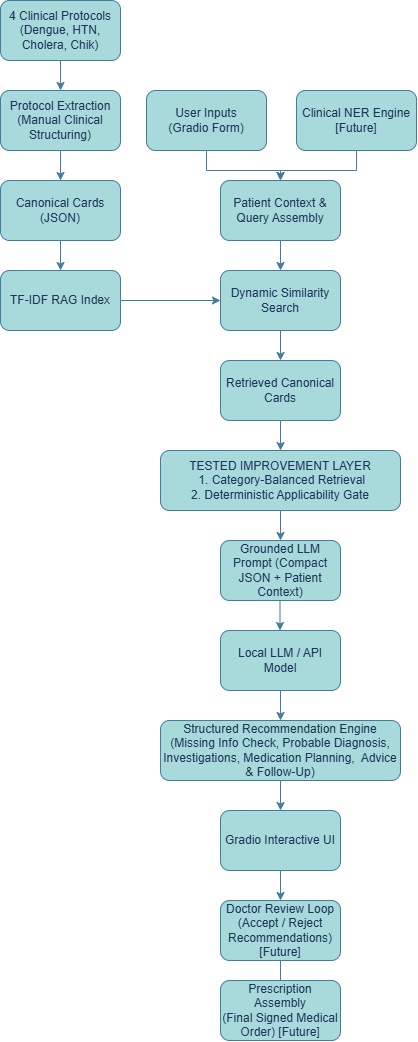

The diagram above was exported from draw.io. Its source (the exported page's mxGraphModel, read from the mxfile embedded in the PNG):
<mxGraphModel dx="1030" dy="535" grid="1" gridSize="10" guides="1" tooltips="1" connect="1" arrows="1" fold="1" page="1" pageScale="1" pageWidth="827" pageHeight="1169" math="0" shadow="0">
  <root>
    <mxCell id="0" />
    <mxCell id="1" parent="0" />
    <mxCell id="xlc4n_YCjpuwF8B4clkL-21" edge="1" parent="1" source="xlc4n_YCjpuwF8B4clkL-1" style="edgeStyle=orthogonalEdgeStyle;rounded=0;orthogonalLoop=1;jettySize=auto;html=1;strokeColor=#457B9D;fontColor=#1D3557;defaultLabelBackgroundColor=page;fillColor=#A8DADC;" target="xlc4n_YCjpuwF8B4clkL-3" value="">
      <mxGeometry relative="1" as="geometry" />
    </mxCell>
    <mxCell id="xlc4n_YCjpuwF8B4clkL-1" parent="1" style="rounded=1;whiteSpace=wrap;html=1;roundedPerimeter=1;align=center;labelBackgroundColor=none;fillColor=#A8DADC;strokeColor=#457B9D;fontColor=light-dark(#1D3557,#FFFFFF);" value="&lt;div&gt;4 Clinical Protocols (Dengue, HTN, Cholera, Chik)&lt;/div&gt;" vertex="1">
      <mxGeometry height="60" width="120" x="194" y="50" as="geometry" />
    </mxCell>
    <mxCell id="xlc4n_YCjpuwF8B4clkL-19" edge="1" parent="1" source="xlc4n_YCjpuwF8B4clkL-3" style="edgeStyle=orthogonalEdgeStyle;rounded=0;orthogonalLoop=1;jettySize=auto;html=1;strokeColor=#457B9D;fontColor=#1D3557;defaultLabelBackgroundColor=page;fillColor=#A8DADC;" target="xlc4n_YCjpuwF8B4clkL-4" value="">
      <mxGeometry relative="1" as="geometry" />
    </mxCell>
    <mxCell id="xlc4n_YCjpuwF8B4clkL-3" parent="1" style="rounded=1;whiteSpace=wrap;html=1;roundedPerimeter=1;align=center;labelBackgroundColor=none;fillColor=#A8DADC;strokeColor=#457B9D;fontColor=light-dark(#1D3557,#FFFFFF);" value="Protocol Extraction&lt;div&gt;(Manual Clinical Structuring)&lt;/div&gt;" vertex="1">
      <mxGeometry height="60" width="120" x="194" y="140" as="geometry" />
    </mxCell>
    <mxCell id="xlc4n_YCjpuwF8B4clkL-20" edge="1" parent="1" source="xlc4n_YCjpuwF8B4clkL-4" style="edgeStyle=orthogonalEdgeStyle;rounded=0;orthogonalLoop=1;jettySize=auto;html=1;strokeColor=#457B9D;fontColor=#1D3557;defaultLabelBackgroundColor=page;fillColor=#A8DADC;" target="xlc4n_YCjpuwF8B4clkL-5" value="">
      <mxGeometry relative="1" as="geometry" />
    </mxCell>
    <mxCell id="xlc4n_YCjpuwF8B4clkL-4" parent="1" style="rounded=1;whiteSpace=wrap;html=1;roundedPerimeter=1;align=center;labelBackgroundColor=none;fillColor=#A8DADC;strokeColor=#457B9D;fontColor=light-dark(#1D3557,#FFFFFF);" value="Canonical Cards (JSON)" vertex="1">
      <mxGeometry height="60" width="120" x="194" y="230" as="geometry" />
    </mxCell>
    <mxCell id="xlc4n_YCjpuwF8B4clkL-26" edge="1" parent="1" source="xlc4n_YCjpuwF8B4clkL-5" style="edgeStyle=orthogonalEdgeStyle;rounded=0;orthogonalLoop=1;jettySize=auto;html=1;strokeColor=#457B9D;fontColor=#1D3557;defaultLabelBackgroundColor=page;fillColor=#A8DADC;" value="">
      <mxGeometry relative="1" as="geometry">
        <mxPoint x="414" y="350" as="targetPoint" />
      </mxGeometry>
    </mxCell>
    <mxCell id="xlc4n_YCjpuwF8B4clkL-5" parent="1" style="rounded=1;whiteSpace=wrap;html=1;roundedPerimeter=1;align=center;labelBackgroundColor=none;fillColor=#A8DADC;strokeColor=#457B9D;fontColor=light-dark(#1D3557,#FFFFFF);" value="TF-IDF RAG Index" vertex="1">
      <mxGeometry height="60" width="120" x="194" y="320" as="geometry" />
    </mxCell>
    <mxCell id="xlc4n_YCjpuwF8B4clkL-41" edge="1" parent="1" source="xlc4n_YCjpuwF8B4clkL-6" style="edgeStyle=orthogonalEdgeStyle;rounded=0;orthogonalLoop=1;jettySize=auto;html=1;strokeColor=#457B9D;fontColor=#1D3557;defaultLabelBackgroundColor=page;fillColor=#A8DADC;" target="xlc4n_YCjpuwF8B4clkL-8" value="">
      <mxGeometry relative="1" as="geometry" />
    </mxCell>
    <mxCell id="xlc4n_YCjpuwF8B4clkL-6" parent="1" style="rounded=1;whiteSpace=wrap;html=1;roundedPerimeter=1;align=center;labelBackgroundColor=none;fillColor=#A8DADC;strokeColor=#457B9D;fontColor=light-dark(#1D3557,#FFFFFF);" value="&lt;div&gt;User Inputs&lt;/div&gt;&lt;div&gt;(Gradio Form)&lt;/div&gt;" vertex="1">
      <mxGeometry height="60" width="120" x="340" y="140" as="geometry" />
    </mxCell>
    <mxCell id="xlc4n_YCjpuwF8B4clkL-24" edge="1" parent="1" source="xlc4n_YCjpuwF8B4clkL-8" style="edgeStyle=orthogonalEdgeStyle;rounded=0;orthogonalLoop=1;jettySize=auto;html=1;strokeColor=#457B9D;fontColor=#1D3557;defaultLabelBackgroundColor=page;fillColor=#A8DADC;" target="xlc4n_YCjpuwF8B4clkL-9" value="">
      <mxGeometry relative="1" as="geometry" />
    </mxCell>
    <mxCell id="xlc4n_YCjpuwF8B4clkL-8" parent="1" style="rounded=1;whiteSpace=wrap;html=1;roundedPerimeter=1;align=center;labelBackgroundColor=none;fillColor=#A8DADC;strokeColor=#457B9D;fontColor=light-dark(#1D3557,#FFFFFF);" value="Patient Context &amp;amp; Query Assembly" vertex="1">
      <mxGeometry height="60" width="120" x="414" y="230" as="geometry" />
    </mxCell>
    <mxCell id="xlc4n_YCjpuwF8B4clkL-27" edge="1" parent="1" source="xlc4n_YCjpuwF8B4clkL-9" style="edgeStyle=orthogonalEdgeStyle;rounded=0;orthogonalLoop=1;jettySize=auto;html=1;strokeColor=#457B9D;fontColor=#1D3557;defaultLabelBackgroundColor=page;fillColor=#A8DADC;" target="xlc4n_YCjpuwF8B4clkL-10" value="">
      <mxGeometry relative="1" as="geometry" />
    </mxCell>
    <mxCell id="xlc4n_YCjpuwF8B4clkL-9" parent="1" style="rounded=1;whiteSpace=wrap;html=1;roundedPerimeter=1;align=center;labelBackgroundColor=none;fillColor=#A8DADC;strokeColor=#457B9D;fontColor=light-dark(#1D3557,#FFFFFF);" value="Dynamic Similarity Search" vertex="1">
      <mxGeometry height="60" width="120" x="414" y="320" as="geometry" />
    </mxCell>
    <mxCell id="xlc4n_YCjpuwF8B4clkL-28" edge="1" parent="1" source="xlc4n_YCjpuwF8B4clkL-10" style="edgeStyle=orthogonalEdgeStyle;rounded=0;orthogonalLoop=1;jettySize=auto;html=1;strokeColor=#457B9D;fontColor=#1D3557;defaultLabelBackgroundColor=page;fillColor=#A8DADC;" target="xlc4n_YCjpuwF8B4clkL-11" value="">
      <mxGeometry relative="1" as="geometry" />
    </mxCell>
    <mxCell id="xlc4n_YCjpuwF8B4clkL-10" parent="1" style="rounded=1;whiteSpace=wrap;html=1;roundedPerimeter=1;align=center;labelBackgroundColor=none;fillColor=#A8DADC;strokeColor=#457B9D;fontColor=light-dark(#1D3557,#FFFFFF);" value="Retrieved Canonical Cards" vertex="1">
      <mxGeometry height="60" width="120" x="414" y="410" as="geometry" />
    </mxCell>
    <mxCell id="xlc4n_YCjpuwF8B4clkL-29" edge="1" parent="1" source="xlc4n_YCjpuwF8B4clkL-11" style="edgeStyle=orthogonalEdgeStyle;rounded=0;orthogonalLoop=1;jettySize=auto;html=1;strokeColor=#457B9D;fontColor=#1D3557;defaultLabelBackgroundColor=page;fillColor=#A8DADC;" target="xlc4n_YCjpuwF8B4clkL-12" value="">
      <mxGeometry relative="1" as="geometry" />
    </mxCell>
    <mxCell id="xlc4n_YCjpuwF8B4clkL-11" parent="1" style="rounded=1;whiteSpace=wrap;html=1;roundedPerimeter=1;align=center;labelBackgroundColor=none;fillColor=#A8DADC;strokeColor=#457B9D;fontColor=light-dark(#1D3557,#FFFFFF);" value="TESTED IMPROVEMENT LAYER&lt;div&gt;&amp;nbsp;1. Category-Balanced Retrieval&lt;/div&gt;&lt;div&gt;&amp;nbsp;2. Deterministic Applicability Gate&amp;nbsp;&lt;/div&gt;" vertex="1">
      <mxGeometry height="60" width="240" x="354" y="500" as="geometry" />
    </mxCell>
    <mxCell id="xlc4n_YCjpuwF8B4clkL-12" parent="1" style="rounded=1;whiteSpace=wrap;html=1;roundedPerimeter=1;align=center;labelBackgroundColor=none;fillColor=#A8DADC;strokeColor=#457B9D;fontColor=light-dark(#1D3557,#FFFFFF);" value="Grounded LLM Prompt (Compact JSON + Patient Context)" vertex="1">
      <mxGeometry height="60" width="120" x="414" y="590" as="geometry" />
    </mxCell>
    <mxCell id="xlc4n_YCjpuwF8B4clkL-40" edge="1" parent="1" source="xlc4n_YCjpuwF8B4clkL-13" style="edgeStyle=orthogonalEdgeStyle;rounded=0;orthogonalLoop=1;jettySize=auto;html=1;strokeColor=#457B9D;fontColor=#1D3557;defaultLabelBackgroundColor=page;fillColor=#A8DADC;" target="xlc4n_YCjpuwF8B4clkL-14" value="">
      <mxGeometry relative="1" as="geometry" />
    </mxCell>
    <mxCell id="xlc4n_YCjpuwF8B4clkL-13" parent="1" style="rounded=1;whiteSpace=wrap;html=1;roundedPerimeter=1;align=center;labelBackgroundColor=none;fillColor=#A8DADC;strokeColor=#457B9D;fontColor=light-dark(#1D3557,#FFFFFF);" value="Local LLM / API Model" vertex="1">
      <mxGeometry height="60" width="120" x="414" y="680" as="geometry" />
    </mxCell>
    <mxCell id="xlc4n_YCjpuwF8B4clkL-35" edge="1" parent="1" source="xlc4n_YCjpuwF8B4clkL-14" style="edgeStyle=orthogonalEdgeStyle;rounded=0;orthogonalLoop=1;jettySize=auto;html=1;strokeColor=#457B9D;fontColor=#1D3557;defaultLabelBackgroundColor=page;fillColor=#A8DADC;" target="xlc4n_YCjpuwF8B4clkL-15" value="">
      <mxGeometry relative="1" as="geometry" />
    </mxCell>
    <mxCell id="xlc4n_YCjpuwF8B4clkL-14" parent="1" style="rounded=1;whiteSpace=wrap;html=1;roundedPerimeter=1;align=center;labelBackgroundColor=none;fillColor=#A8DADC;strokeColor=#457B9D;fontColor=light-dark(#1D3557,#FFFFFF);" value="Structured Recommendation Engine&lt;div&gt;&lt;span style=&quot;background-color: transparent; color: light-dark(rgb(29, 53, 87), rgb(255, 255, 255));&quot;&gt;(Missing Info Check, Probable Diagnosis, Investigations, Medication Planning,&amp;nbsp; Advice &amp;amp; Follow-Up)&lt;/span&gt;&lt;/div&gt;" vertex="1">
      <mxGeometry height="60" width="240" x="354" y="770" as="geometry" />
    </mxCell>
    <mxCell id="xlc4n_YCjpuwF8B4clkL-34" edge="1" parent="1" source="xlc4n_YCjpuwF8B4clkL-15" style="edgeStyle=orthogonalEdgeStyle;rounded=0;orthogonalLoop=1;jettySize=auto;html=1;strokeColor=#457B9D;fontColor=#1D3557;defaultLabelBackgroundColor=page;fillColor=#A8DADC;" target="xlc4n_YCjpuwF8B4clkL-16" value="">
      <mxGeometry relative="1" as="geometry" />
    </mxCell>
    <mxCell id="xlc4n_YCjpuwF8B4clkL-15" parent="1" style="rounded=1;whiteSpace=wrap;html=1;roundedPerimeter=1;align=center;labelBackgroundColor=none;fillColor=#A8DADC;strokeColor=#457B9D;fontColor=light-dark(#1D3557,#FFFFFF);" value="Gradio Interactive UI" vertex="1">
      <mxGeometry height="60" width="120" x="414" y="860" as="geometry" />
    </mxCell>
    <mxCell id="xlc4n_YCjpuwF8B4clkL-33" edge="1" parent="1" source="xlc4n_YCjpuwF8B4clkL-16" style="edgeStyle=orthogonalEdgeStyle;rounded=0;orthogonalLoop=1;jettySize=auto;html=1;strokeColor=#457B9D;fontColor=#1D3557;defaultLabelBackgroundColor=page;fillColor=#A8DADC;" value="">
      <mxGeometry relative="1" as="geometry">
        <mxPoint x="474" y="1040" as="targetPoint" />
      </mxGeometry>
    </mxCell>
    <mxCell id="xlc4n_YCjpuwF8B4clkL-16" parent="1" style="rounded=1;whiteSpace=wrap;html=1;roundedPerimeter=1;align=center;labelBackgroundColor=none;fillColor=#A8DADC;strokeColor=#457B9D;fontColor=light-dark(#1D3557,#FFFFFF);" value="Doctor Review Loop&lt;br&gt;(Accept / Reject Recommendations)&lt;div&gt;[Future]&lt;/div&gt;" vertex="1">
      <mxGeometry height="60" width="120" x="414" y="950" as="geometry" />
    </mxCell>
    <mxCell id="xlc4n_YCjpuwF8B4clkL-17" parent="1" style="rounded=1;whiteSpace=wrap;html=1;roundedPerimeter=1;strokeColor=#457B9D;fontColor=light-dark(#1D3557,#FFFFFF);fillColor=#A8DADC;" value="Prescription Assembly&lt;br&gt;(Final Signed Medical Order) [Future]" vertex="1">
      <mxGeometry height="60" width="120" x="414" y="1030" as="geometry" />
    </mxCell>
    <mxCell id="xlc4n_YCjpuwF8B4clkL-39" edge="1" parent="1" style="edgeStyle=orthogonalEdgeStyle;rounded=0;orthogonalLoop=1;jettySize=auto;html=1;strokeColor=#457B9D;fontColor=#1D3557;defaultLabelBackgroundColor=page;fillColor=#A8DADC;" value="">
      <mxGeometry relative="1" as="geometry">
        <mxPoint x="473.5" y="650" as="sourcePoint" />
        <mxPoint x="473.5" y="680" as="targetPoint" />
      </mxGeometry>
    </mxCell>
    <mxCell id="xlc4n_YCjpuwF8B4clkL-43" edge="1" parent="1" source="xlc4n_YCjpuwF8B4clkL-42" style="edgeStyle=orthogonalEdgeStyle;rounded=0;orthogonalLoop=1;jettySize=auto;html=1;strokeColor=#457B9D;fontColor=#1D3557;defaultLabelBackgroundColor=page;fillColor=#A8DADC;" target="xlc4n_YCjpuwF8B4clkL-8" value="">
      <mxGeometry relative="1" as="geometry" />
    </mxCell>
    <mxCell id="xlc4n_YCjpuwF8B4clkL-42" parent="1" style="rounded=1;whiteSpace=wrap;html=1;roundedPerimeter=1;align=center;labelBackgroundColor=none;fillColor=#A8DADC;strokeColor=#457B9D;fontColor=light-dark(#1D3557,#FFFFFF);" value="Clinical NER Engine [Future]" vertex="1">
      <mxGeometry height="60" width="120" x="490" y="140" as="geometry" />
    </mxCell>
  </root>
</mxGraphModel>